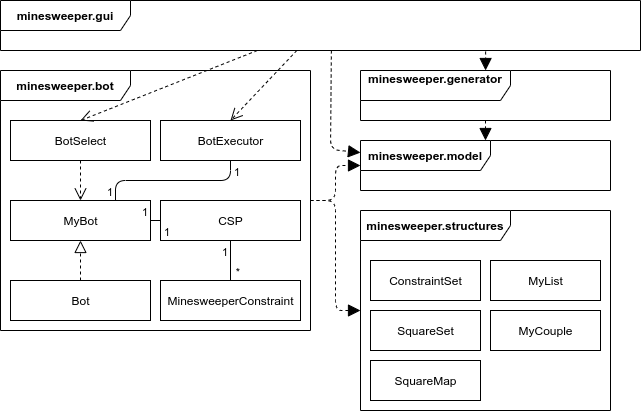

The diagram above was exported from draw.io. Its source (the exported page's mxGraphModel, read from the mxfile embedded in the PNG):
<mxGraphModel dx="1350" dy="774" grid="1" gridSize="10" guides="1" tooltips="1" connect="1" arrows="1" fold="1" page="1" pageScale="1" pageWidth="827" pageHeight="1169" background="#ffffff" math="0" shadow="0">
  <root>
    <mxCell id="0" />
    <mxCell id="1" parent="0" />
    <mxCell id="5B5fl6G_CB4vLJDpqpWd-4" value="&lt;b&gt;minesweeper.gui&lt;/b&gt;" style="shape=umlFrame;whiteSpace=wrap;html=1;width=130;height=30;" parent="1" vertex="1">
      <mxGeometry x="100" y="50" width="640" height="50" as="geometry" />
    </mxCell>
    <mxCell id="0aBRLzhnPBbOo7zlutbX-9" style="edgeStyle=orthogonalEdgeStyle;rounded=1;orthogonalLoop=1;jettySize=auto;html=1;dashed=1;endFill=1;endArrow=block;endSize=10;" edge="1" parent="1" source="5B5fl6G_CB4vLJDpqpWd-5" target="0aBRLzhnPBbOo7zlutbX-1">
      <mxGeometry relative="1" as="geometry" />
    </mxCell>
    <mxCell id="0aBRLzhnPBbOo7zlutbX-10" style="edgeStyle=orthogonalEdgeStyle;rounded=1;orthogonalLoop=1;jettySize=auto;html=1;dashed=1;endFill=1;endArrow=block;endSize=10;" edge="1" parent="1" source="5B5fl6G_CB4vLJDpqpWd-5" target="5B5fl6G_CB4vLJDpqpWd-6">
      <mxGeometry relative="1" as="geometry" />
    </mxCell>
    <mxCell id="5B5fl6G_CB4vLJDpqpWd-5" value="&lt;b&gt;minesweeper.bot&lt;/b&gt;" style="shape=umlFrame;whiteSpace=wrap;html=1;width=130;height=30;" parent="1" vertex="1">
      <mxGeometry x="100" y="120" width="310" height="260" as="geometry" />
    </mxCell>
    <mxCell id="5B5fl6G_CB4vLJDpqpWd-6" value="&lt;b&gt;minesweeper.model&lt;/b&gt;" style="shape=umlFrame;whiteSpace=wrap;html=1;width=130;height=30;" parent="1" vertex="1">
      <mxGeometry x="460" y="190" width="250" height="50" as="geometry" />
    </mxCell>
    <mxCell id="5B5fl6G_CB4vLJDpqpWd-8" value="Bot" style="html=1;" parent="1" vertex="1">
      <mxGeometry x="110" y="330" width="140" height="40" as="geometry" />
    </mxCell>
    <mxCell id="5B5fl6G_CB4vLJDpqpWd-9" value="BotExecutor" style="html=1;" parent="1" vertex="1">
      <mxGeometry x="260" y="170" width="140" height="40" as="geometry" />
    </mxCell>
    <mxCell id="5B5fl6G_CB4vLJDpqpWd-10" value="BotSelect" style="html=1;" parent="1" vertex="1">
      <mxGeometry x="110" y="170" width="140" height="40" as="geometry" />
    </mxCell>
    <mxCell id="5B5fl6G_CB4vLJDpqpWd-11" value="CSP" style="html=1;" parent="1" vertex="1">
      <mxGeometry x="260" y="250" width="140" height="40" as="geometry" />
    </mxCell>
    <mxCell id="5B5fl6G_CB4vLJDpqpWd-13" value="MinesweeperConstraint" style="html=1;" parent="1" vertex="1">
      <mxGeometry x="260" y="330" width="140" height="40" as="geometry" />
    </mxCell>
    <mxCell id="5B5fl6G_CB4vLJDpqpWd-14" value="MyBot" style="html=1;" parent="1" vertex="1">
      <mxGeometry x="110" y="250" width="140" height="40" as="geometry" />
    </mxCell>
    <mxCell id="5B5fl6G_CB4vLJDpqpWd-16" value="" style="endArrow=block;dashed=1;endFill=0;endSize=10;html=1;exitX=0.5;exitY=0;exitDx=0;exitDy=0;entryX=0.5;entryY=1;entryDx=0;entryDy=0;" parent="1" source="5B5fl6G_CB4vLJDpqpWd-8" target="5B5fl6G_CB4vLJDpqpWd-14" edge="1">
      <mxGeometry width="160" relative="1" as="geometry">
        <mxPoint x="350" y="400" as="sourcePoint" />
        <mxPoint x="510" y="400" as="targetPoint" />
      </mxGeometry>
    </mxCell>
    <mxCell id="5B5fl6G_CB4vLJDpqpWd-21" value="" style="endArrow=none;html=1;edgeStyle=orthogonalEdgeStyle;exitX=1;exitY=0.5;exitDx=0;exitDy=0;" parent="1" source="5B5fl6G_CB4vLJDpqpWd-14" target="5B5fl6G_CB4vLJDpqpWd-11" edge="1">
      <mxGeometry relative="1" as="geometry">
        <mxPoint x="350" y="400" as="sourcePoint" />
        <mxPoint x="510" y="400" as="targetPoint" />
      </mxGeometry>
    </mxCell>
    <mxCell id="5B5fl6G_CB4vLJDpqpWd-22" value="1" style="edgeLabel;resizable=0;html=1;align=left;verticalAlign=bottom;" parent="5B5fl6G_CB4vLJDpqpWd-21" connectable="0" vertex="1">
      <mxGeometry x="-1" relative="1" as="geometry">
        <mxPoint x="-10" as="offset" />
      </mxGeometry>
    </mxCell>
    <mxCell id="5B5fl6G_CB4vLJDpqpWd-23" value="1" style="edgeLabel;resizable=0;html=1;align=right;verticalAlign=bottom;" parent="5B5fl6G_CB4vLJDpqpWd-21" connectable="0" vertex="1">
      <mxGeometry x="1" relative="1" as="geometry">
        <mxPoint x="10" y="20" as="offset" />
      </mxGeometry>
    </mxCell>
    <mxCell id="5B5fl6G_CB4vLJDpqpWd-24" value="" style="endArrow=none;html=1;edgeStyle=orthogonalEdgeStyle;entryX=0.5;entryY=0;entryDx=0;entryDy=0;" parent="1" source="5B5fl6G_CB4vLJDpqpWd-11" target="5B5fl6G_CB4vLJDpqpWd-13" edge="1">
      <mxGeometry relative="1" as="geometry">
        <mxPoint x="350" y="400" as="sourcePoint" />
        <mxPoint x="510" y="400" as="targetPoint" />
      </mxGeometry>
    </mxCell>
    <mxCell id="5B5fl6G_CB4vLJDpqpWd-25" value="1" style="edgeLabel;resizable=0;html=1;align=left;verticalAlign=bottom;" parent="5B5fl6G_CB4vLJDpqpWd-24" connectable="0" vertex="1">
      <mxGeometry x="-1" relative="1" as="geometry">
        <mxPoint x="-10" y="20" as="offset" />
      </mxGeometry>
    </mxCell>
    <mxCell id="5B5fl6G_CB4vLJDpqpWd-26" value="*" style="edgeLabel;resizable=0;html=1;align=right;verticalAlign=bottom;" parent="5B5fl6G_CB4vLJDpqpWd-24" connectable="0" vertex="1">
      <mxGeometry x="1" relative="1" as="geometry">
        <mxPoint x="10" as="offset" />
      </mxGeometry>
    </mxCell>
    <mxCell id="5B5fl6G_CB4vLJDpqpWd-30" value="" style="endArrow=open;endSize=10;dashed=1;html=1;exitX=0.5;exitY=1;exitDx=0;exitDy=0;entryX=0.5;entryY=0;entryDx=0;entryDy=0;" parent="1" source="5B5fl6G_CB4vLJDpqpWd-10" target="5B5fl6G_CB4vLJDpqpWd-14" edge="1">
      <mxGeometry x="-0.0256" y="-25" width="160" relative="1" as="geometry">
        <mxPoint x="350" y="400" as="sourcePoint" />
        <mxPoint x="510" y="400" as="targetPoint" />
        <mxPoint as="offset" />
      </mxGeometry>
    </mxCell>
    <mxCell id="5B5fl6G_CB4vLJDpqpWd-32" value="" style="endArrow=open;endSize=10;dashed=1;html=1;entryX=0.5;entryY=0;entryDx=0;entryDy=0;" parent="1" source="5B5fl6G_CB4vLJDpqpWd-4" target="5B5fl6G_CB4vLJDpqpWd-9" edge="1">
      <mxGeometry x="-0.8192" y="44" width="160" relative="1" as="geometry">
        <mxPoint x="330" y="400" as="sourcePoint" />
        <mxPoint x="490" y="400" as="targetPoint" />
        <mxPoint as="offset" />
      </mxGeometry>
    </mxCell>
    <mxCell id="5B5fl6G_CB4vLJDpqpWd-33" value="" style="endArrow=open;endSize=10;dashed=1;html=1;entryX=0.5;entryY=0;entryDx=0;entryDy=0;" parent="1" source="5B5fl6G_CB4vLJDpqpWd-4" target="5B5fl6G_CB4vLJDpqpWd-10" edge="1">
      <mxGeometry x="0.8086" y="54" width="160" relative="1" as="geometry">
        <mxPoint x="330" y="400" as="sourcePoint" />
        <mxPoint x="490" y="400" as="targetPoint" />
        <mxPoint y="1" as="offset" />
      </mxGeometry>
    </mxCell>
    <mxCell id="5B5fl6G_CB4vLJDpqpWd-39" value="" style="endArrow=none;html=1;edgeStyle=orthogonalEdgeStyle;exitX=0.75;exitY=0;exitDx=0;exitDy=0;entryX=0.5;entryY=1;entryDx=0;entryDy=0;" parent="1" source="5B5fl6G_CB4vLJDpqpWd-14" target="5B5fl6G_CB4vLJDpqpWd-9" edge="1">
      <mxGeometry relative="1" as="geometry">
        <mxPoint x="330" y="584" as="sourcePoint" />
        <mxPoint x="490" y="584" as="targetPoint" />
      </mxGeometry>
    </mxCell>
    <mxCell id="5B5fl6G_CB4vLJDpqpWd-40" value="1" style="edgeLabel;resizable=0;html=1;align=left;verticalAlign=bottom;" parent="5B5fl6G_CB4vLJDpqpWd-39" connectable="0" vertex="1">
      <mxGeometry x="-1" relative="1" as="geometry">
        <mxPoint x="-10" as="offset" />
      </mxGeometry>
    </mxCell>
    <mxCell id="5B5fl6G_CB4vLJDpqpWd-41" value="1" style="edgeLabel;resizable=0;html=1;align=right;verticalAlign=bottom;" parent="5B5fl6G_CB4vLJDpqpWd-39" connectable="0" vertex="1">
      <mxGeometry x="1" relative="1" as="geometry">
        <mxPoint x="10" y="20" as="offset" />
      </mxGeometry>
    </mxCell>
    <mxCell id="5B5fl6G_CB4vLJDpqpWd-59" value="&lt;b&gt;minesweeper.generator&lt;br&gt;&lt;br&gt;&lt;/b&gt;" style="shape=umlFrame;whiteSpace=wrap;html=1;width=150;height=30;" parent="1" vertex="1">
      <mxGeometry x="460" y="120" width="250" height="50" as="geometry" />
    </mxCell>
    <mxCell id="5B5fl6G_CB4vLJDpqpWd-60" value="" style="endArrow=block;dashed=1;endFill=1;endSize=10;html=1;exitX=0.517;exitY=1;exitDx=0;exitDy=0;exitPerimeter=0;" parent="1" source="5B5fl6G_CB4vLJDpqpWd-4" edge="1" target="5B5fl6G_CB4vLJDpqpWd-6">
      <mxGeometry width="160" relative="1" as="geometry">
        <mxPoint x="430" y="106" as="sourcePoint" />
        <mxPoint x="501" y="270" as="targetPoint" />
        <Array as="points">
          <mxPoint x="430" y="199" />
        </Array>
      </mxGeometry>
    </mxCell>
    <mxCell id="5B5fl6G_CB4vLJDpqpWd-61" value="" style="endArrow=block;dashed=1;endFill=1;endSize=10;html=1;exitX=0.758;exitY=1.02;exitDx=0;exitDy=0;exitPerimeter=0;" parent="1" target="5B5fl6G_CB4vLJDpqpWd-59" edge="1" source="5B5fl6G_CB4vLJDpqpWd-4">
      <mxGeometry width="160" relative="1" as="geometry">
        <mxPoint x="584" y="101" as="sourcePoint" />
        <mxPoint x="520" y="350" as="targetPoint" />
      </mxGeometry>
    </mxCell>
    <mxCell id="5B5fl6G_CB4vLJDpqpWd-63" value="" style="endArrow=block;dashed=1;endFill=1;endSize=10;html=1;" parent="1" source="5B5fl6G_CB4vLJDpqpWd-59" target="5B5fl6G_CB4vLJDpqpWd-6" edge="1">
      <mxGeometry width="160" relative="1" as="geometry">
        <mxPoint x="430" y="110" as="sourcePoint" />
        <mxPoint x="490" y="235" as="targetPoint" />
      </mxGeometry>
    </mxCell>
    <mxCell id="0aBRLzhnPBbOo7zlutbX-1" value="&lt;b&gt;minesweeper.structures&lt;/b&gt;" style="shape=umlFrame;whiteSpace=wrap;html=1;width=150;height=30;" vertex="1" parent="1">
      <mxGeometry x="460" y="260" width="250" height="200" as="geometry" />
    </mxCell>
    <mxCell id="0aBRLzhnPBbOo7zlutbX-2" value="ConstraintSet" style="html=1;" vertex="1" parent="1">
      <mxGeometry x="470" y="310" width="110" height="40" as="geometry" />
    </mxCell>
    <mxCell id="0aBRLzhnPBbOo7zlutbX-3" value="SquareMap" style="html=1;" vertex="1" parent="1">
      <mxGeometry x="470" y="410" width="110" height="40" as="geometry" />
    </mxCell>
    <mxCell id="0aBRLzhnPBbOo7zlutbX-4" value="MyCouple" style="html=1;" vertex="1" parent="1">
      <mxGeometry x="590" y="360" width="110" height="40" as="geometry" />
    </mxCell>
    <mxCell id="0aBRLzhnPBbOo7zlutbX-5" value="SquareSet" style="html=1;" vertex="1" parent="1">
      <mxGeometry x="470" y="360" width="110" height="40" as="geometry" />
    </mxCell>
    <mxCell id="0aBRLzhnPBbOo7zlutbX-6" value="MyList" style="html=1;" vertex="1" parent="1">
      <mxGeometry x="590" y="310" width="110" height="40" as="geometry" />
    </mxCell>
  </root>
</mxGraphModel>